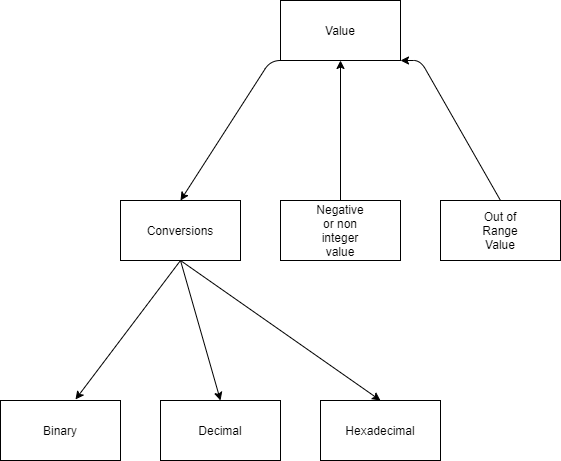

The diagram above was exported from draw.io. Its source (the exported page's mxGraphModel, read from the mxfile embedded in the PNG):
<mxGraphModel dx="1102" dy="557" grid="1" gridSize="10" guides="1" tooltips="1" connect="1" arrows="1" fold="1" page="1" pageScale="1" pageWidth="850" pageHeight="1100" math="0" shadow="0">
  <root>
    <mxCell id="0" />
    <mxCell id="1" parent="0" />
    <mxCell id="FjsuiF-msuh0dzHVNzsg-1" value="Value" style="rounded=0;whiteSpace=wrap;html=1;" parent="1" vertex="1">
      <mxGeometry x="320" y="40" width="120" height="60" as="geometry" />
    </mxCell>
    <mxCell id="FjsuiF-msuh0dzHVNzsg-3" value="" style="rounded=0;whiteSpace=wrap;html=1;" parent="1" vertex="1">
      <mxGeometry x="160" y="240" width="120" height="60" as="geometry" />
    </mxCell>
    <mxCell id="FjsuiF-msuh0dzHVNzsg-4" value="" style="rounded=0;whiteSpace=wrap;html=1;" parent="1" vertex="1">
      <mxGeometry x="480" y="240" width="120" height="60" as="geometry" />
    </mxCell>
    <mxCell id="FjsuiF-msuh0dzHVNzsg-5" value="" style="rounded=0;whiteSpace=wrap;html=1;" parent="1" vertex="1">
      <mxGeometry x="320" y="240" width="120" height="60" as="geometry" />
    </mxCell>
    <mxCell id="FjsuiF-msuh0dzHVNzsg-7" value="Conversions" style="text;html=1;strokeColor=none;fillColor=none;align=center;verticalAlign=middle;whiteSpace=wrap;rounded=0;" parent="1" vertex="1">
      <mxGeometry x="200" y="260" width="40" height="20" as="geometry" />
    </mxCell>
    <mxCell id="FjsuiF-msuh0dzHVNzsg-8" value="Negative or non integer value" style="text;html=1;strokeColor=none;fillColor=none;align=center;verticalAlign=middle;whiteSpace=wrap;rounded=0;" parent="1" vertex="1">
      <mxGeometry x="360" y="260" width="40" height="20" as="geometry" />
    </mxCell>
    <mxCell id="FjsuiF-msuh0dzHVNzsg-9" value="Out of Range Value" style="text;html=1;strokeColor=none;fillColor=none;align=center;verticalAlign=middle;whiteSpace=wrap;rounded=0;" parent="1" vertex="1">
      <mxGeometry x="520" y="260" width="40" height="20" as="geometry" />
    </mxCell>
    <mxCell id="FjsuiF-msuh0dzHVNzsg-11" value="" style="endArrow=classic;html=1;exitX=0.5;exitY=1;exitDx=0;exitDy=0;entryX=0.5;entryY=0;entryDx=0;entryDy=0;" parent="1" source="FjsuiF-msuh0dzHVNzsg-1" target="FjsuiF-msuh0dzHVNzsg-3" edge="1">
      <mxGeometry width="50" height="50" relative="1" as="geometry">
        <mxPoint x="400" y="310" as="sourcePoint" />
        <mxPoint x="450" y="260" as="targetPoint" />
        <Array as="points">
          <mxPoint x="310" y="100" />
        </Array>
      </mxGeometry>
    </mxCell>
    <mxCell id="FjsuiF-msuh0dzHVNzsg-15" value="" style="endArrow=classic;html=1;exitX=0.5;exitY=0;exitDx=0;exitDy=0;" parent="1" source="FjsuiF-msuh0dzHVNzsg-5" edge="1">
      <mxGeometry width="50" height="50" relative="1" as="geometry">
        <mxPoint x="400" y="310" as="sourcePoint" />
        <mxPoint x="380" y="100" as="targetPoint" />
      </mxGeometry>
    </mxCell>
    <mxCell id="FjsuiF-msuh0dzHVNzsg-17" value="" style="endArrow=classic;html=1;entryX=1;entryY=1;entryDx=0;entryDy=0;exitX=0.5;exitY=0;exitDx=0;exitDy=0;" parent="1" source="FjsuiF-msuh0dzHVNzsg-4" target="FjsuiF-msuh0dzHVNzsg-1" edge="1">
      <mxGeometry width="50" height="50" relative="1" as="geometry">
        <mxPoint x="400" y="310" as="sourcePoint" />
        <mxPoint x="450" y="260" as="targetPoint" />
        <Array as="points">
          <mxPoint x="460" y="100" />
        </Array>
      </mxGeometry>
    </mxCell>
    <mxCell id="FjsuiF-msuh0dzHVNzsg-18" value="" style="rounded=0;whiteSpace=wrap;html=1;" parent="1" vertex="1">
      <mxGeometry x="40" y="440" width="120" height="60" as="geometry" />
    </mxCell>
    <mxCell id="FjsuiF-msuh0dzHVNzsg-21" value="" style="rounded=0;whiteSpace=wrap;html=1;" parent="1" vertex="1">
      <mxGeometry x="200" y="440" width="120" height="60" as="geometry" />
    </mxCell>
    <mxCell id="FjsuiF-msuh0dzHVNzsg-22" value="" style="rounded=0;whiteSpace=wrap;html=1;" parent="1" vertex="1">
      <mxGeometry x="40" y="440" width="120" height="60" as="geometry" />
    </mxCell>
    <mxCell id="FjsuiF-msuh0dzHVNzsg-23" value="" style="rounded=0;whiteSpace=wrap;html=1;" parent="1" vertex="1">
      <mxGeometry x="360" y="440" width="120" height="60" as="geometry" />
    </mxCell>
    <mxCell id="FjsuiF-msuh0dzHVNzsg-25" value="Binary" style="text;html=1;strokeColor=none;fillColor=none;align=center;verticalAlign=middle;whiteSpace=wrap;rounded=0;" parent="1" vertex="1">
      <mxGeometry x="80" y="460" width="40" height="20" as="geometry" />
    </mxCell>
    <mxCell id="FjsuiF-msuh0dzHVNzsg-26" value="Decimal" style="text;html=1;strokeColor=none;fillColor=none;align=center;verticalAlign=middle;whiteSpace=wrap;rounded=0;" parent="1" vertex="1">
      <mxGeometry x="240" y="460" width="40" height="20" as="geometry" />
    </mxCell>
    <mxCell id="FjsuiF-msuh0dzHVNzsg-27" value="Hexadecimal" style="text;html=1;strokeColor=none;fillColor=none;align=center;verticalAlign=middle;whiteSpace=wrap;rounded=0;" parent="1" vertex="1">
      <mxGeometry x="400" y="460" width="40" height="20" as="geometry" />
    </mxCell>
    <mxCell id="FjsuiF-msuh0dzHVNzsg-28" value="" style="endArrow=classic;html=1;exitX=0.5;exitY=1;exitDx=0;exitDy=0;entryX=0.625;entryY=-0.017;entryDx=0;entryDy=0;entryPerimeter=0;" parent="1" source="FjsuiF-msuh0dzHVNzsg-3" target="FjsuiF-msuh0dzHVNzsg-22" edge="1">
      <mxGeometry width="50" height="50" relative="1" as="geometry">
        <mxPoint x="400" y="310" as="sourcePoint" />
        <mxPoint x="450" y="260" as="targetPoint" />
      </mxGeometry>
    </mxCell>
    <mxCell id="FjsuiF-msuh0dzHVNzsg-29" value="" style="endArrow=classic;html=1;entryX=0.5;entryY=0;entryDx=0;entryDy=0;" parent="1" target="FjsuiF-msuh0dzHVNzsg-21" edge="1">
      <mxGeometry width="50" height="50" relative="1" as="geometry">
        <mxPoint x="220" y="300" as="sourcePoint" />
        <mxPoint x="450" y="260" as="targetPoint" />
      </mxGeometry>
    </mxCell>
    <mxCell id="FjsuiF-msuh0dzHVNzsg-30" value="" style="endArrow=classic;html=1;exitX=0.5;exitY=1;exitDx=0;exitDy=0;entryX=0.5;entryY=0;entryDx=0;entryDy=0;" parent="1" source="FjsuiF-msuh0dzHVNzsg-3" target="FjsuiF-msuh0dzHVNzsg-23" edge="1">
      <mxGeometry width="50" height="50" relative="1" as="geometry">
        <mxPoint x="400" y="310" as="sourcePoint" />
        <mxPoint x="450" y="260" as="targetPoint" />
      </mxGeometry>
    </mxCell>
  </root>
</mxGraphModel>